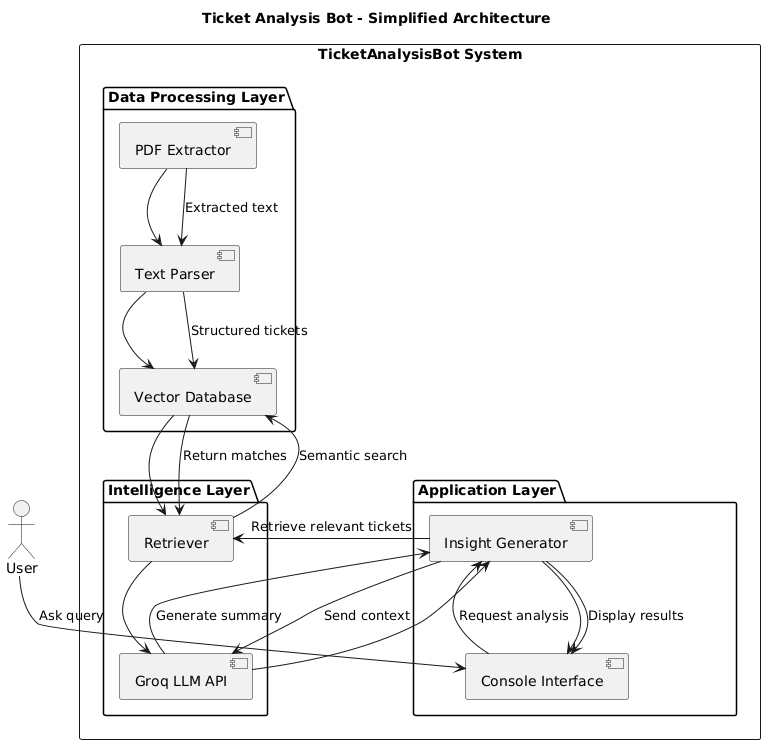

The diagram above was rendered by PlantUML. Its source (embedded in the PNG):
@startuml
title Ticket Analysis Bot - Simplified Architecture

actor User

rectangle "TicketAnalysisBot System" {

  package "Data Processing Layer" {
    [PDF Extractor] --> [Text Parser]
    [Text Parser] --> [Vector Database]
  }

  package "Intelligence Layer" {
    [Vector Database] --> [Retriever]
    [Retriever] --> [Groq LLM API]
  }

  package "Application Layer" {
    [Groq LLM API] --> [Insight Generator]
    [Insight Generator] --> [Console Interface]
  }
}

User --> [Console Interface] : Ask query
[Console Interface] --> [Insight Generator] : Request analysis
[Insight Generator] --> [Retriever] : Retrieve relevant tickets
[Retriever] --> [Vector Database] : Semantic search
[Vector Database] --> [Retriever] : Return matches
[Insight Generator] --> [Groq LLM API] : Send context
[Groq LLM API] --> [Insight Generator] : Generate summary
[Insight Generator] --> [Console Interface] : Display results
[PDF Extractor] --> [Text Parser] : Extracted text
[Text Parser] --> [Vector Database] : Structured tickets
@enduml